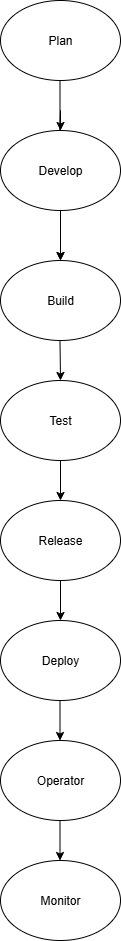

The diagram above was exported from draw.io. Its source (the exported page's mxGraphModel, read from the mxfile embedded in the PNG):
<mxGraphModel dx="1737" dy="937" grid="1" gridSize="10" guides="1" tooltips="1" connect="1" arrows="1" fold="1" page="1" pageScale="1" pageWidth="850" pageHeight="1100" math="0" shadow="0">
  <root>
    <mxCell id="0" />
    <mxCell id="1" parent="0" />
    <mxCell id="u93P1ymx9JSlPQShMjOF-1" value="Plan" style="ellipse;whiteSpace=wrap;html=1;" vertex="1" parent="1">
      <mxGeometry x="330" y="20" width="120" height="80" as="geometry" />
    </mxCell>
    <mxCell id="u93P1ymx9JSlPQShMjOF-2" value="" style="endArrow=classic;html=1;rounded=0;" edge="1" parent="1">
      <mxGeometry width="50" height="50" relative="1" as="geometry">
        <mxPoint x="389.5" y="100" as="sourcePoint" />
        <mxPoint x="390" y="150" as="targetPoint" />
        <Array as="points">
          <mxPoint x="389.5" y="150" />
          <mxPoint x="390" y="130" />
        </Array>
      </mxGeometry>
    </mxCell>
    <mxCell id="u93P1ymx9JSlPQShMjOF-8" value="" style="edgeStyle=orthogonalEdgeStyle;rounded=0;orthogonalLoop=1;jettySize=auto;html=1;" edge="1" parent="1" source="u93P1ymx9JSlPQShMjOF-3" target="u93P1ymx9JSlPQShMjOF-5">
      <mxGeometry relative="1" as="geometry" />
    </mxCell>
    <mxCell id="u93P1ymx9JSlPQShMjOF-3" value="Develop" style="ellipse;whiteSpace=wrap;html=1;" vertex="1" parent="1">
      <mxGeometry x="330" y="150" width="120" height="80" as="geometry" />
    </mxCell>
    <mxCell id="u93P1ymx9JSlPQShMjOF-4" value="" style="endArrow=classic;html=1;rounded=0;" edge="1" parent="1">
      <mxGeometry width="50" height="50" relative="1" as="geometry">
        <mxPoint x="390" y="240" as="sourcePoint" />
        <mxPoint x="390" y="280" as="targetPoint" />
      </mxGeometry>
    </mxCell>
    <mxCell id="u93P1ymx9JSlPQShMjOF-5" value="Build" style="ellipse;whiteSpace=wrap;html=1;" vertex="1" parent="1">
      <mxGeometry x="330" y="280" width="120" height="80" as="geometry" />
    </mxCell>
    <mxCell id="u93P1ymx9JSlPQShMjOF-6" value="" style="endArrow=classic;html=1;rounded=0;" edge="1" parent="1">
      <mxGeometry width="50" height="50" relative="1" as="geometry">
        <mxPoint x="389.5" y="360" as="sourcePoint" />
        <mxPoint x="390" y="400" as="targetPoint" />
      </mxGeometry>
    </mxCell>
    <mxCell id="u93P1ymx9JSlPQShMjOF-7" value="Test" style="ellipse;whiteSpace=wrap;html=1;" vertex="1" parent="1">
      <mxGeometry x="330" y="400" width="120" height="80" as="geometry" />
    </mxCell>
    <mxCell id="u93P1ymx9JSlPQShMjOF-10" value="" style="endArrow=classic;html=1;rounded=0;" edge="1" parent="1">
      <mxGeometry width="50" height="50" relative="1" as="geometry">
        <mxPoint x="390" y="480" as="sourcePoint" />
        <mxPoint x="390" y="520" as="targetPoint" />
      </mxGeometry>
    </mxCell>
    <mxCell id="u93P1ymx9JSlPQShMjOF-11" value="Release" style="ellipse;whiteSpace=wrap;html=1;" vertex="1" parent="1">
      <mxGeometry x="330" y="520" width="120" height="80" as="geometry" />
    </mxCell>
    <mxCell id="u93P1ymx9JSlPQShMjOF-12" value="" style="endArrow=classic;html=1;rounded=0;" edge="1" parent="1" source="u93P1ymx9JSlPQShMjOF-11">
      <mxGeometry width="50" height="50" relative="1" as="geometry">
        <mxPoint x="389.5" y="610" as="sourcePoint" />
        <mxPoint x="390" y="640" as="targetPoint" />
      </mxGeometry>
    </mxCell>
    <mxCell id="u93P1ymx9JSlPQShMjOF-13" value="Deploy" style="ellipse;whiteSpace=wrap;html=1;" vertex="1" parent="1">
      <mxGeometry x="330" y="640" width="120" height="80" as="geometry" />
    </mxCell>
    <mxCell id="u93P1ymx9JSlPQShMjOF-14" value="" style="endArrow=classic;html=1;rounded=0;" edge="1" parent="1">
      <mxGeometry width="50" height="50" relative="1" as="geometry">
        <mxPoint x="389.5" y="720" as="sourcePoint" />
        <mxPoint x="389.5" y="760" as="targetPoint" />
      </mxGeometry>
    </mxCell>
    <mxCell id="u93P1ymx9JSlPQShMjOF-15" value="Operator" style="ellipse;whiteSpace=wrap;html=1;" vertex="1" parent="1">
      <mxGeometry x="330" y="760" width="120" height="80" as="geometry" />
    </mxCell>
    <mxCell id="u93P1ymx9JSlPQShMjOF-16" value="" style="endArrow=classic;html=1;rounded=0;" edge="1" parent="1">
      <mxGeometry width="50" height="50" relative="1" as="geometry">
        <mxPoint x="389.5" y="840" as="sourcePoint" />
        <mxPoint x="389.5" y="880" as="targetPoint" />
        <Array as="points" />
      </mxGeometry>
    </mxCell>
    <mxCell id="u93P1ymx9JSlPQShMjOF-19" value="Monitor" style="ellipse;whiteSpace=wrap;html=1;" vertex="1" parent="1">
      <mxGeometry x="330" y="880" width="120" height="80" as="geometry" />
    </mxCell>
  </root>
</mxGraphModel>